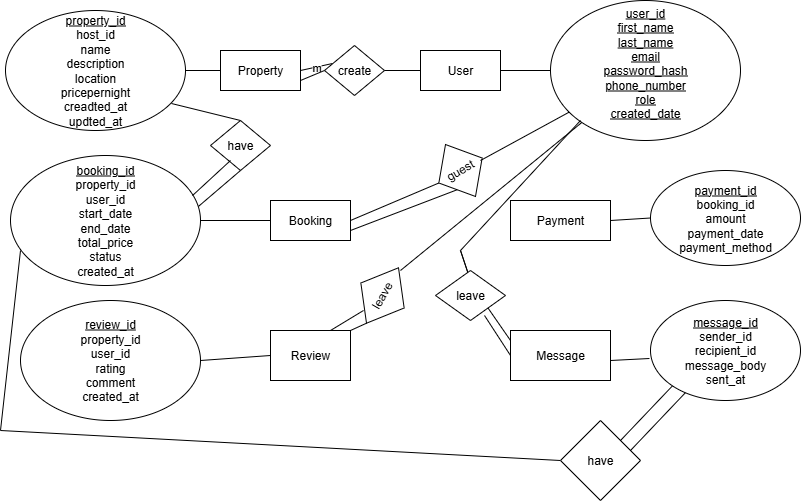

The diagram above was exported from draw.io. Its source (the exported page's mxGraphModel, read from the mxfile embedded in the PNG):
<mxGraphModel dx="872" dy="473" grid="1" gridSize="10" guides="1" tooltips="1" connect="1" arrows="1" fold="1" page="1" pageScale="1" pageWidth="827" pageHeight="1169" math="0" shadow="0">
  <root>
    <mxCell id="0" />
    <mxCell id="1" parent="0" />
    <mxCell id="Qu6FRbMf6oPzgY9S0oie-1" value="User" style="rounded=0;whiteSpace=wrap;html=1;" parent="1" vertex="1">
      <mxGeometry x="450" y="50" width="80" height="40" as="geometry" />
    </mxCell>
    <mxCell id="Qu6FRbMf6oPzgY9S0oie-2" value="" style="endArrow=none;html=1;rounded=0;exitX=1;exitY=0.5;exitDx=0;exitDy=0;" parent="1" source="Qu6FRbMf6oPzgY9S0oie-1" target="Qu6FRbMf6oPzgY9S0oie-3" edge="1">
      <mxGeometry width="50" height="50" relative="1" as="geometry">
        <mxPoint x="280" y="100" as="sourcePoint" />
        <mxPoint x="350" y="100" as="targetPoint" />
      </mxGeometry>
    </mxCell>
    <object label="&lt;u&gt;user_id&lt;/u&gt;&lt;div&gt;&lt;u&gt;first_name&lt;/u&gt;&lt;/div&gt;&lt;div&gt;&lt;u&gt;last_name&lt;/u&gt;&lt;/div&gt;&lt;div&gt;&lt;u&gt;email&lt;/u&gt;&lt;/div&gt;&lt;div&gt;&lt;u&gt;password_hash&lt;/u&gt;&lt;/div&gt;&lt;div&gt;&lt;u&gt;phone_number&lt;/u&gt;&lt;/div&gt;&lt;div&gt;&lt;u&gt;role&lt;/u&gt;&lt;/div&gt;&lt;div&gt;&lt;u&gt;created_date&lt;/u&gt;&lt;/div&gt;&lt;div&gt;&lt;u&gt;&lt;br&gt;&lt;/u&gt;&lt;/div&gt;" hhhh="" id="Qu6FRbMf6oPzgY9S0oie-3">
      <mxCell style="ellipse;whiteSpace=wrap;html=1;" parent="1" vertex="1">
        <mxGeometry x="580" width="190" height="140" as="geometry" />
      </mxCell>
    </object>
    <mxCell id="AeNGv6zSjH5HffKTethi-1" value="Property" style="rounded=0;whiteSpace=wrap;html=1;" vertex="1" parent="1">
      <mxGeometry x="250" y="50" width="80" height="40" as="geometry" />
    </mxCell>
    <mxCell id="AeNGv6zSjH5HffKTethi-2" value="&lt;u&gt;property_id&lt;/u&gt;&lt;div&gt;host_id&lt;/div&gt;&lt;div&gt;name&lt;/div&gt;&lt;div&gt;description&lt;/div&gt;&lt;div&gt;location&lt;/div&gt;&lt;div&gt;pricepernight&lt;/div&gt;&lt;div&gt;creadted_at&lt;/div&gt;&lt;div&gt;updted_at&lt;/div&gt;" style="ellipse;whiteSpace=wrap;html=1;" vertex="1" parent="1">
      <mxGeometry x="35" y="10" width="180" height="120" as="geometry" />
    </mxCell>
    <mxCell id="AeNGv6zSjH5HffKTethi-3" value="" style="endArrow=none;html=1;rounded=0;entryX=0;entryY=0.5;entryDx=0;entryDy=0;exitX=1;exitY=0.5;exitDx=0;exitDy=0;" edge="1" parent="1" source="AeNGv6zSjH5HffKTethi-2" target="AeNGv6zSjH5HffKTethi-1">
      <mxGeometry width="50" height="50" relative="1" as="geometry">
        <mxPoint x="210" y="100" as="sourcePoint" />
        <mxPoint x="260" y="50" as="targetPoint" />
      </mxGeometry>
    </mxCell>
    <mxCell id="AeNGv6zSjH5HffKTethi-4" value="&lt;u&gt;booking_id&lt;/u&gt;&lt;div&gt;property_id&lt;/div&gt;&lt;div&gt;user_id&lt;/div&gt;&lt;div&gt;start_date&lt;/div&gt;&lt;div&gt;end_date&lt;/div&gt;&lt;div&gt;total_price&lt;/div&gt;&lt;div&gt;status&lt;/div&gt;&lt;div&gt;created_at&lt;/div&gt;" style="ellipse;whiteSpace=wrap;html=1;" vertex="1" parent="1">
      <mxGeometry x="40" y="155" width="190" height="130" as="geometry" />
    </mxCell>
    <mxCell id="AeNGv6zSjH5HffKTethi-5" value="Booking" style="rounded=0;whiteSpace=wrap;html=1;" vertex="1" parent="1">
      <mxGeometry x="300" y="200" width="80" height="40" as="geometry" />
    </mxCell>
    <mxCell id="AeNGv6zSjH5HffKTethi-6" value="" style="endArrow=none;html=1;rounded=0;entryX=0;entryY=0.5;entryDx=0;entryDy=0;" edge="1" parent="1" target="AeNGv6zSjH5HffKTethi-5">
      <mxGeometry width="50" height="50" relative="1" as="geometry">
        <mxPoint x="230" y="220" as="sourcePoint" />
        <mxPoint x="270" y="250" as="targetPoint" />
      </mxGeometry>
    </mxCell>
    <mxCell id="AeNGv6zSjH5HffKTethi-7" value="&lt;u&gt;payment_id&lt;/u&gt;&lt;div&gt;booking_id&lt;/div&gt;&lt;div&gt;amount&lt;/div&gt;&lt;div&gt;payment_date&lt;/div&gt;&lt;div&gt;payment_method&lt;/div&gt;" style="ellipse;whiteSpace=wrap;html=1;" vertex="1" parent="1">
      <mxGeometry x="680" y="170" width="150" height="95" as="geometry" />
    </mxCell>
    <mxCell id="AeNGv6zSjH5HffKTethi-8" value="Payment" style="rounded=0;whiteSpace=wrap;html=1;" vertex="1" parent="1">
      <mxGeometry x="540" y="200" width="100" height="40" as="geometry" />
    </mxCell>
    <mxCell id="AeNGv6zSjH5HffKTethi-9" value="" style="endArrow=none;html=1;rounded=0;entryX=0;entryY=0.5;entryDx=0;entryDy=0;exitX=1;exitY=0.5;exitDx=0;exitDy=0;" edge="1" parent="1" source="AeNGv6zSjH5HffKTethi-8" target="AeNGv6zSjH5HffKTethi-7">
      <mxGeometry width="50" height="50" relative="1" as="geometry">
        <mxPoint x="620" y="297.5" as="sourcePoint" />
        <mxPoint x="670" y="247.5" as="targetPoint" />
      </mxGeometry>
    </mxCell>
    <mxCell id="AeNGv6zSjH5HffKTethi-10" value="&lt;u&gt;review_id&lt;/u&gt;&lt;div&gt;property_id&lt;/div&gt;&lt;div&gt;user_id&lt;/div&gt;&lt;div&gt;rating&lt;/div&gt;&lt;div&gt;comment&lt;/div&gt;&lt;div&gt;created_at&lt;/div&gt;" style="ellipse;whiteSpace=wrap;html=1;" vertex="1" parent="1">
      <mxGeometry x="50" y="300" width="180" height="120" as="geometry" />
    </mxCell>
    <mxCell id="AeNGv6zSjH5HffKTethi-11" value="Review" style="rounded=0;whiteSpace=wrap;html=1;" vertex="1" parent="1">
      <mxGeometry x="300" y="330" width="80" height="50" as="geometry" />
    </mxCell>
    <mxCell id="AeNGv6zSjH5HffKTethi-12" value="" style="endArrow=none;html=1;rounded=0;entryX=0;entryY=0.5;entryDx=0;entryDy=0;" edge="1" parent="1" target="AeNGv6zSjH5HffKTethi-11">
      <mxGeometry width="50" height="50" relative="1" as="geometry">
        <mxPoint x="230" y="360" as="sourcePoint" />
        <mxPoint x="300" y="355" as="targetPoint" />
      </mxGeometry>
    </mxCell>
    <mxCell id="AeNGv6zSjH5HffKTethi-13" value="&lt;u&gt;message_id&lt;/u&gt;&lt;div&gt;sender_id&lt;/div&gt;&lt;div&gt;recipient_id&lt;/div&gt;&lt;div&gt;message_body&lt;/div&gt;&lt;div&gt;sent_at&lt;/div&gt;" style="ellipse;whiteSpace=wrap;html=1;" vertex="1" parent="1">
      <mxGeometry x="680" y="300" width="150" height="100" as="geometry" />
    </mxCell>
    <mxCell id="AeNGv6zSjH5HffKTethi-14" value="Message" style="rounded=0;whiteSpace=wrap;html=1;" vertex="1" parent="1">
      <mxGeometry x="540" y="330" width="100" height="50" as="geometry" />
    </mxCell>
    <mxCell id="AeNGv6zSjH5HffKTethi-15" value="" style="endArrow=none;html=1;rounded=0;entryX=-0.007;entryY=0.58;entryDx=0;entryDy=0;entryPerimeter=0;" edge="1" parent="1" target="AeNGv6zSjH5HffKTethi-13">
      <mxGeometry width="50" height="50" relative="1" as="geometry">
        <mxPoint x="640" y="360" as="sourcePoint" />
        <mxPoint x="690" y="310" as="targetPoint" />
      </mxGeometry>
    </mxCell>
    <mxCell id="AeNGv6zSjH5HffKTethi-16" value="create" style="rhombus;whiteSpace=wrap;html=1;" vertex="1" parent="1">
      <mxGeometry x="354" y="45" width="60" height="50" as="geometry" />
    </mxCell>
    <mxCell id="AeNGv6zSjH5HffKTethi-17" value="" style="endArrow=none;html=1;rounded=0;exitX=1;exitY=0.5;exitDx=0;exitDy=0;" edge="1" parent="1" source="AeNGv6zSjH5HffKTethi-16">
      <mxGeometry width="50" height="50" relative="1" as="geometry">
        <mxPoint x="400" y="120" as="sourcePoint" />
        <mxPoint x="450" y="70" as="targetPoint" />
      </mxGeometry>
    </mxCell>
    <mxCell id="AeNGv6zSjH5HffKTethi-18" value="m" style="endArrow=none;html=1;rounded=0;entryX=0.133;entryY=0.36;entryDx=0;entryDy=0;entryPerimeter=0;" edge="1" parent="1" target="AeNGv6zSjH5HffKTethi-16">
      <mxGeometry width="50" height="50" relative="1" as="geometry">
        <mxPoint x="330" y="70" as="sourcePoint" />
        <mxPoint x="380" y="20" as="targetPoint" />
      </mxGeometry>
    </mxCell>
    <mxCell id="AeNGv6zSjH5HffKTethi-19" value="" style="endArrow=none;html=1;rounded=0;entryX=0;entryY=0.5;entryDx=0;entryDy=0;" edge="1" parent="1" target="AeNGv6zSjH5HffKTethi-16">
      <mxGeometry width="50" height="50" relative="1" as="geometry">
        <mxPoint x="330" y="80" as="sourcePoint" />
        <mxPoint x="380" y="30" as="targetPoint" />
      </mxGeometry>
    </mxCell>
    <mxCell id="AeNGv6zSjH5HffKTethi-21" value="guest" style="rhombus;whiteSpace=wrap;html=1;direction=south;rotation=-30;" vertex="1" parent="1">
      <mxGeometry x="465" y="140" width="50" height="60" as="geometry" />
    </mxCell>
    <mxCell id="AeNGv6zSjH5HffKTethi-22" value="" style="endArrow=none;html=1;rounded=0;" edge="1" parent="1" target="Qu6FRbMf6oPzgY9S0oie-3">
      <mxGeometry width="50" height="50" relative="1" as="geometry">
        <mxPoint x="510" y="160" as="sourcePoint" />
        <mxPoint x="450" y="240" as="targetPoint" />
      </mxGeometry>
    </mxCell>
    <mxCell id="AeNGv6zSjH5HffKTethi-23" value="" style="endArrow=none;html=1;rounded=0;entryX=0.5;entryY=1;entryDx=0;entryDy=0;" edge="1" parent="1" target="AeNGv6zSjH5HffKTethi-21">
      <mxGeometry width="50" height="50" relative="1" as="geometry">
        <mxPoint x="380" y="220" as="sourcePoint" />
        <mxPoint x="430" y="170" as="targetPoint" />
      </mxGeometry>
    </mxCell>
    <mxCell id="AeNGv6zSjH5HffKTethi-24" value="" style="endArrow=none;html=1;rounded=0;entryX=1;entryY=1;entryDx=0;entryDy=0;" edge="1" parent="1" target="AeNGv6zSjH5HffKTethi-21">
      <mxGeometry width="50" height="50" relative="1" as="geometry">
        <mxPoint x="380" y="230" as="sourcePoint" />
        <mxPoint x="470" y="190" as="targetPoint" />
      </mxGeometry>
    </mxCell>
    <mxCell id="AeNGv6zSjH5HffKTethi-25" value="have" style="rhombus;whiteSpace=wrap;html=1;" vertex="1" parent="1">
      <mxGeometry x="240" y="120" width="60" height="50" as="geometry" />
    </mxCell>
    <mxCell id="AeNGv6zSjH5HffKTethi-26" value="" style="endArrow=none;html=1;rounded=0;exitX=0.922;exitY=0.775;exitDx=0;exitDy=0;exitPerimeter=0;entryX=0.5;entryY=0;entryDx=0;entryDy=0;" edge="1" parent="1" source="AeNGv6zSjH5HffKTethi-2" target="AeNGv6zSjH5HffKTethi-25">
      <mxGeometry width="50" height="50" relative="1" as="geometry">
        <mxPoint x="210" y="170" as="sourcePoint" />
        <mxPoint x="260" y="120" as="targetPoint" />
      </mxGeometry>
    </mxCell>
    <mxCell id="AeNGv6zSjH5HffKTethi-27" value="" style="endArrow=none;html=1;rounded=0;entryX=0.5;entryY=1;entryDx=0;entryDy=0;exitX=0.989;exitY=0.392;exitDx=0;exitDy=0;exitPerimeter=0;" edge="1" parent="1" source="AeNGv6zSjH5HffKTethi-4" target="AeNGv6zSjH5HffKTethi-25">
      <mxGeometry width="50" height="50" relative="1" as="geometry">
        <mxPoint x="220" y="210" as="sourcePoint" />
        <mxPoint x="270" y="160" as="targetPoint" />
      </mxGeometry>
    </mxCell>
    <mxCell id="AeNGv6zSjH5HffKTethi-28" value="" style="endArrow=none;html=1;rounded=0;exitX=0.958;exitY=0.308;exitDx=0;exitDy=0;exitPerimeter=0;" edge="1" parent="1" source="AeNGv6zSjH5HffKTethi-4">
      <mxGeometry width="50" height="50" relative="1" as="geometry">
        <mxPoint x="215" y="210" as="sourcePoint" />
        <mxPoint x="260" y="160" as="targetPoint" />
      </mxGeometry>
    </mxCell>
    <mxCell id="AeNGv6zSjH5HffKTethi-29" value="" style="endArrow=none;html=1;rounded=0;" edge="1" parent="1" target="Qu6FRbMf6oPzgY9S0oie-3">
      <mxGeometry width="50" height="50" relative="1" as="geometry">
        <mxPoint x="430" y="270" as="sourcePoint" />
        <mxPoint x="450" y="240" as="targetPoint" />
      </mxGeometry>
    </mxCell>
    <mxCell id="AeNGv6zSjH5HffKTethi-30" value="leave" style="rhombus;whiteSpace=wrap;html=1;rotation=-60;" vertex="1" parent="1">
      <mxGeometry x="380" y="270" width="64" height="50" as="geometry" />
    </mxCell>
    <mxCell id="AeNGv6zSjH5HffKTethi-31" value="" style="endArrow=none;html=1;rounded=0;entryX=0.149;entryY=0.321;entryDx=0;entryDy=0;entryPerimeter=0;exitX=0.75;exitY=0;exitDx=0;exitDy=0;" edge="1" parent="1" source="AeNGv6zSjH5HffKTethi-11" target="AeNGv6zSjH5HffKTethi-30">
      <mxGeometry width="50" height="50" relative="1" as="geometry">
        <mxPoint x="350" y="335" as="sourcePoint" />
        <mxPoint x="400" y="285" as="targetPoint" />
      </mxGeometry>
    </mxCell>
    <mxCell id="AeNGv6zSjH5HffKTethi-32" value="" style="endArrow=none;html=1;rounded=0;entryX=0;entryY=0.5;entryDx=0;entryDy=0;" edge="1" parent="1" target="AeNGv6zSjH5HffKTethi-30">
      <mxGeometry width="50" height="50" relative="1" as="geometry">
        <mxPoint x="380" y="330" as="sourcePoint" />
        <mxPoint x="430" y="280" as="targetPoint" />
      </mxGeometry>
    </mxCell>
    <mxCell id="AeNGv6zSjH5HffKTethi-33" value="" style="endArrow=none;html=1;rounded=0;" edge="1" parent="1">
      <mxGeometry width="50" height="50" relative="1" as="geometry">
        <mxPoint x="490" y="250" as="sourcePoint" />
        <mxPoint x="610" y="120" as="targetPoint" />
        <Array as="points">
          <mxPoint x="500" y="280" />
          <mxPoint x="490" y="250" />
        </Array>
      </mxGeometry>
    </mxCell>
    <mxCell id="AeNGv6zSjH5HffKTethi-34" value="leave" style="rhombus;whiteSpace=wrap;html=1;" vertex="1" parent="1">
      <mxGeometry x="465" y="270" width="70" height="50" as="geometry" />
    </mxCell>
    <mxCell id="AeNGv6zSjH5HffKTethi-35" value="" style="endArrow=none;html=1;rounded=0;exitX=0;exitY=0.5;exitDx=0;exitDy=0;entryX=0.7;entryY=0.9;entryDx=0;entryDy=0;entryPerimeter=0;" edge="1" parent="1" source="AeNGv6zSjH5HffKTethi-14" target="AeNGv6zSjH5HffKTethi-34">
      <mxGeometry width="50" height="50" relative="1" as="geometry">
        <mxPoint x="465" y="370" as="sourcePoint" />
        <mxPoint x="520" y="320" as="targetPoint" />
      </mxGeometry>
    </mxCell>
    <mxCell id="AeNGv6zSjH5HffKTethi-36" value="" style="endArrow=none;html=1;rounded=0;exitX=1;exitY=1;exitDx=0;exitDy=0;" edge="1" parent="1" source="AeNGv6zSjH5HffKTethi-34">
      <mxGeometry width="50" height="50" relative="1" as="geometry">
        <mxPoint x="490" y="390" as="sourcePoint" />
        <mxPoint x="540" y="340" as="targetPoint" />
      </mxGeometry>
    </mxCell>
    <mxCell id="AeNGv6zSjH5HffKTethi-37" value="" style="endArrow=none;html=1;rounded=0;" edge="1" parent="1">
      <mxGeometry width="50" height="50" relative="1" as="geometry">
        <mxPoint x="590" y="460" as="sourcePoint" />
        <mxPoint x="50" y="250" as="targetPoint" />
        <Array as="points">
          <mxPoint x="30" y="430" />
        </Array>
      </mxGeometry>
    </mxCell>
    <mxCell id="AeNGv6zSjH5HffKTethi-38" value="have" style="rhombus;whiteSpace=wrap;html=1;" vertex="1" parent="1">
      <mxGeometry x="590" y="420" width="80" height="80" as="geometry" />
    </mxCell>
    <mxCell id="AeNGv6zSjH5HffKTethi-39" value="" style="endArrow=none;html=1;rounded=0;" edge="1" parent="1" target="AeNGv6zSjH5HffKTethi-13">
      <mxGeometry width="50" height="50" relative="1" as="geometry">
        <mxPoint x="660" y="450" as="sourcePoint" />
        <mxPoint x="710" y="400" as="targetPoint" />
      </mxGeometry>
    </mxCell>
    <mxCell id="AeNGv6zSjH5HffKTethi-40" value="" style="endArrow=none;html=1;rounded=0;entryX=0;entryY=1;entryDx=0;entryDy=0;exitX=1;exitY=0;exitDx=0;exitDy=0;" edge="1" parent="1" source="AeNGv6zSjH5HffKTethi-38" target="AeNGv6zSjH5HffKTethi-13">
      <mxGeometry width="50" height="50" relative="1" as="geometry">
        <mxPoint x="660" y="440" as="sourcePoint" />
        <mxPoint x="700" y="400" as="targetPoint" />
      </mxGeometry>
    </mxCell>
  </root>
</mxGraphModel>